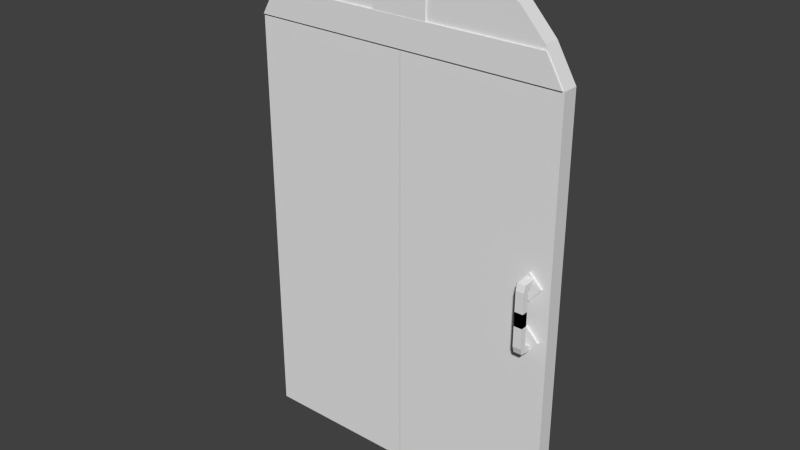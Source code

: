 # Source: door.blend  (saved by Blender 2.72.0; exported with 4.5.12 LTS)
import bpy
from mathutils import Matrix  # noqa: F401  (used for matrix-valued properties, if any)

bpy.ops.wm.read_factory_settings(use_empty=True)
scene = bpy.context.scene
scene.name = 'Scene'

# ---- collections
col_collection_1 = bpy.data.collections.new('Collection 1'); scene.collection.children.link(col_collection_1)

# ---- materials (node trees are filled in below, after node groups)
mat_door = bpy.data.materials.new('Door')
mat_door.alpha_threshold = 0.0
mat_door.use_transparent_shadow = False
mat_door.roughness = 0.5
mat_door.specular_intensity = 0.0
mat_door.line_color = (0.0, 0.0, 0.0, 1.0)

# ---- material node trees

# ---- world
world_world = bpy.data.worlds.new('World'); scene.world = world_world
world_world.color = (0.05088, 0.05088, 0.05088)
world_world.use_sun_shadow = False
world_world.sun_shadow_jitter_overblur = 0.0
world_world.cycles.sampling_method = 'MANUAL'
world_world.cycles.sample_map_resolution = 256

# ---- meshes
me_cube_003 = bpy.data.meshes.new('Cube.003')
me_cube_003.from_pydata([(2.304, 12.86, 0.1707), (2.304, 12.86, -0.007028), (4.684, 12.86, -0.007028), (4.684, 12.86, 0.1707), (2.304, 8.553, -0.1481), (2.304, 10.55, -0.1481), (4.684, 10.55, -0.1481), (4.684, 8.553, -0.1481), (2.304, 10.55, -0.2539), (4.684, 10.55, -0.2539), (4.684, 8.553, -0.2539), (2.304, 8.553, -0.2539), (2.304, 8.553, -1.566), (2.304, 10.55, -1.566), (4.684, 10.55, -1.566), (4.684, 8.553, -1.566), (2.304, 9.162, 0.1155), (2.304, 11.64, -0.07756), (4.684, 11.64, -0.07756), (4.684, 9.162, 0.1155), (2.304, 12.86, -2.726), (2.304, 12.86, -2.548), (4.684, 12.86, -2.548), (4.684, 12.86, -2.726), (2.304, 8.553, -2.407), (2.304, 10.55, -2.407), (4.684, 10.55, -2.407), (4.684, 8.553, -2.407), (2.304, 10.55, -2.301), (4.684, 10.55, -2.301), (4.684, 8.553, -2.301), (2.304, 8.553, -2.301), (2.304, 8.553, -0.9892), (2.304, 10.55, -0.9892), (4.684, 10.55, -0.9892), (4.684, 8.553, -0.9892), (2.304, 9.162, -2.671), (2.304, 11.64, -2.478), (4.684, 11.64, -2.478), (4.684, 9.162, -2.671), (3.596, 12.86, -2.927), (3.596, 17.53, -2.927), (6.936, 17.53, -2.335), (6.936, 12.86, -2.335), (-0.1005, 12.86, -2.392), (-0.1005, 17.53, -2.392), (3.239, 17.53, -1.799), (3.239, 12.86, -1.799), (3.596, 12.86, -0.7619), (3.596, 17.53, -0.7619), (6.936, 17.53, -0.1691), (6.936, 12.86, -0.1691), (-0.1005, 12.86, -0.2265), (-0.1005, 17.53, -0.2265), (3.239, 17.53, 0.3663), (3.239, 12.86, 0.3663), (-37.45, 13.61, -10.59), (-37.45, 18.7, -10.59), (-37.45, 18.7, 7.047), (-37.45, 13.61, 7.047), (9.142, 13.61, 7.047), (9.142, 18.7, 7.047), (9.142, 13.61, -10.59), (9.142, 18.7, -10.59), (-37.45, 18.7, 8.474), (-37.45, 13.61, 8.474), (3.539, 13.61, 8.421), (3.539, 18.7, 8.421), (-37.39, 18.7, 9.48), (-37.39, 13.61, 9.48), (-3.658, 13.61, 9.533), (-3.658, 18.7, 9.533), (-37.45, 18.7, 10.33), (-37.45, 13.61, 10.33), (-12.94, 13.61, 10.22), (-12.94, 18.7, 10.22), (-37.31, 18.7, 11.07), (-37.31, 13.61, 11.07), (-25.99, 13.61, 10.91), (-25.99, 18.7, 10.91), (-37.4, 13.61, -10.59), (-37.4, 18.7, -10.59), (-37.4, 18.7, 7.047), (-37.4, 13.61, 7.047), (-83.99, 13.61, 7.047), (-83.99, 18.7, 7.047), (-83.99, 13.61, -10.59), (-83.99, 18.7, -10.59), (-37.4, 18.7, 8.474), (-37.4, 13.61, 8.474), (-78.38, 13.61, 8.421), (-78.38, 18.7, 8.421), (-37.45, 18.7, 9.48), (-37.45, 13.61, 9.48), (-71.19, 13.61, 9.533), (-71.19, 18.7, 9.533), (-37.39, 18.7, 10.33), (-37.39, 13.61, 10.33), (-61.9, 13.61, 10.22), (-61.9, 18.7, 10.22), (-37.53, 18.7, 11.07), (-37.53, 13.61, 11.07), (-48.86, 13.61, 10.91), (-48.86, 18.7, 10.91), (-45.66, 13.17, 8.2), (-45.66, 14.7, 8.2), (-29.48, 14.7, 8.2), (-29.48, 13.17, 8.2), (-45.66, 13.17, 10.79), (-45.66, 14.7, 10.79), (-29.48, 14.7, 10.79), (-29.48, 13.17, 10.79), (0.9646, 17.42, 8.232), (4.04, 13.07, 8.232), (-79.1, 13.07, 8.232), (-79.1, 17.42, 8.232), (8.771, 17.42, 7.069), (8.771, 13.07, 7.069), (-83.83, 13.07, 7.069), (-83.83, 17.42, 7.069)], [], [(3, 2, 1, 0), (16, 17, 5, 4), (17, 18, 6, 5), (18, 19, 7, 6), (19, 16, 4, 7), (4, 5, 8, 11), (5, 6, 9, 8), (6, 7, 10, 9), (7, 4, 11, 10), (11, 8, 13, 12), (8, 9, 14, 13), (9, 10, 15, 14), (10, 11, 12, 15), (0, 1, 17, 16), (1, 2, 18, 17), (2, 3, 19, 18), (3, 0, 16, 19), (23, 20, 21, 22), (36, 24, 25, 37), (37, 25, 26, 38), (38, 26, 27, 39), (39, 27, 24, 36), (24, 31, 28, 25), (25, 28, 29, 26), (26, 29, 30, 27), (27, 30, 31, 24), (31, 32, 33, 28), (28, 33, 34, 29), (29, 34, 35, 30), (30, 35, 32, 31), (20, 36, 37, 21), (21, 37, 38, 22), (22, 38, 39, 23), (23, 39, 36, 20), (44, 45, 41, 40), (45, 46, 42, 41), (46, 47, 43, 42), (47, 44, 40, 43), (40, 41, 42, 43), (47, 46, 45, 44), (52, 53, 49, 48), (53, 54, 50, 49), (54, 55, 51, 50), (55, 52, 48, 51), (48, 49, 50, 51), (55, 54, 53, 52), (60, 61, 67, 66), (61, 60, 62, 63), (60, 59, 56, 62), (58, 61, 63, 57), (56, 57, 63, 62), (66, 67, 71, 70), (61, 58, 64, 67), (59, 60, 66, 65), (58, 59, 65, 64), (70, 71, 75, 74), (67, 64, 68, 71), (65, 66, 70, 69), (64, 65, 69, 68), (74, 75, 79, 78), (71, 68, 72, 75), (69, 70, 74, 73), (68, 69, 73, 72), (78, 79, 76, 77), (75, 72, 76, 79), (73, 74, 78, 77), (72, 73, 77, 76), (84, 90, 91, 85), (85, 87, 86, 84), (84, 86, 80, 83), (82, 81, 87, 85), (80, 86, 87, 81), (90, 94, 95, 91), (85, 91, 88, 82), (83, 89, 90, 84), (82, 88, 89, 83), (94, 98, 99, 95), (91, 95, 92, 88), (89, 93, 94, 90), (88, 92, 93, 89), (98, 102, 103, 99), (95, 99, 96, 92), (93, 97, 98, 94), (92, 96, 97, 93), (102, 101, 100, 103), (99, 103, 100, 96), (97, 101, 102, 98), (96, 100, 101, 97), (108, 109, 105, 104), (109, 110, 106, 105), (110, 111, 107, 106), (111, 108, 104, 107), (104, 105, 106, 107), (111, 110, 109, 108), (116, 117, 113, 112), (117, 118, 114, 113), (118, 119, 115, 114), (119, 116, 112, 115), (112, 113, 114, 115), (119, 118, 117, 116)])
_uv = me_cube_003.uv_layers.new(name='UVMap')
_uv.uv.foreach_set('vector', [0.1985, 0.5511, 0.1968, 0.5511, 0.1968, 0.5256, 0.1985, 0.5256, 0.5075, 0.5835, 0.5053, 0.6151, 0.5048, 0.6012, 0.5051, 0.5757, 0.549, 0.591, 0.5747, 0.591, 0.5747, 0.6049, 0.549, 0.605, 0.5211, 0.5911, 0.5232, 0.6228, 0.5208, 0.6306, 0.5206, 0.6051, 0.4917, 0.5833, 0.466, 0.5833, 0.4659, 0.5755, 0.4917, 0.5755, 0.5051, 0.5757, 0.5048, 0.6012, 0.5039, 0.6012, 0.5041, 0.5757, 0.5363, 0.6287, 0.5363, 0.6543, 0.5353, 0.6543, 0.5353, 0.6287, 0.5206, 0.6051, 0.5208, 0.6306, 0.5199, 0.6306, 0.5196, 0.6051, 0.2248, 0.6306, 0.2248, 0.6562, 0.2238, 0.6562, 0.2238, 0.6306, 0.5041, 0.5757, 0.5039, 0.6012, 0.4917, 0.6011, 0.492, 0.5755, 0.5353, 0.6287, 0.5353, 0.6543, 0.5232, 0.6543, 0.5232, 0.6287, 0.5196, 0.6051, 0.5199, 0.6306, 0.5077, 0.6308, 0.5075, 0.6052, 0.2238, 0.6306, 0.2238, 0.6562, 0.2117, 0.6562, 0.2117, 0.6306, 0.5075, 0.6308, 0.5058, 0.6307, 0.5053, 0.6151, 0.5075, 0.5835, 0.549, 0.5755, 0.5747, 0.5755, 0.5747, 0.591, 0.549, 0.591, 0.5216, 0.5756, 0.5232, 0.5755, 0.5232, 0.6228, 0.5211, 0.5911, 0.4917, 0.6306, 0.466, 0.6306, 0.466, 0.5833, 0.4917, 0.5833, 0.1968, 0.5256, 0.1968, 0.5, 0.1985, 0.5, 0.1985, 0.5256, 0.2144, 0.5473, 0.2121, 0.5551, 0.2118, 0.5296, 0.2123, 0.5156, 0.549, 0.591, 0.549, 0.605, 0.5232, 0.605, 0.5232, 0.591, 0.3255, 0.6151, 0.325, 0.6012, 0.3252, 0.5757, 0.3276, 0.5835, 0.2375, 0.6228, 0.2375, 0.6306, 0.2117, 0.6306, 0.2117, 0.6228, 0.2121, 0.5551, 0.2111, 0.5551, 0.2108, 0.5296, 0.2118, 0.5296, 0.549, 0.6287, 0.5499, 0.6287, 0.5499, 0.6543, 0.549, 0.6543, 0.325, 0.6012, 0.324, 0.6012, 0.3243, 0.5757, 0.3252, 0.5757, 0.4659, 0.6306, 0.4669, 0.6306, 0.4669, 0.6562, 0.4659, 0.6562, 0.2111, 0.5551, 0.199, 0.5552, 0.1987, 0.5297, 0.2108, 0.5296, 0.5499, 0.6287, 0.5621, 0.6287, 0.5621, 0.6543, 0.5499, 0.6543, 0.324, 0.6012, 0.3118, 0.6011, 0.3121, 0.5755, 0.3243, 0.5757, 0.4669, 0.6306, 0.4791, 0.6306, 0.4791, 0.6562, 0.4669, 0.6562, 0.2144, 0.5, 0.2144, 0.5473, 0.2123, 0.5156, 0.2128, 0.5001, 0.549, 0.5755, 0.549, 0.591, 0.5232, 0.591, 0.5232, 0.5755, 0.3259, 0.6307, 0.3255, 0.6151, 0.3276, 0.5835, 0.3276, 0.6308, 0.2375, 0.5755, 0.2375, 0.6228, 0.2117, 0.6228, 0.2117, 0.5755, 0.3349, 0.5755, 0.2748, 0.5755, 0.2747, 0.5359, 0.3348, 0.5359, 0.6837, 0.5749, 0.6738, 0.54, 0.6738, 0.5, 0.6837, 0.5349, 0.5262, 0.5397, 0.466, 0.5397, 0.466, 0.5, 0.5261, 0.5, 0.6738, 0.6098, 0.6837, 0.5749, 0.6837, 0.6149, 0.6738, 0.6498, 0.3348, 0.5359, 0.2747, 0.5359, 0.2748, 0.5, 0.3349, 0.5, 0.466, 0.5397, 0.5262, 0.5397, 0.5261, 0.5755, 0.4659, 0.5755, 0.2747, 0.5755, 0.2145, 0.5755, 0.2144, 0.5359, 0.2746, 0.5359, 0.1987, 0.5552, 0.2086, 0.5901, 0.2086, 0.6301, 0.1987, 0.5952, 0.5262, 0.5359, 0.5863, 0.5359, 0.5864, 0.5755, 0.5262, 0.5755, 0.5747, 0.6104, 0.5846, 0.5755, 0.5846, 0.6155, 0.5747, 0.6504, 0.2746, 0.5359, 0.2144, 0.5359, 0.2145, 0.5, 0.2747, 0.5, 0.5863, 0.5359, 0.5262, 0.5359, 0.5262, 0.5, 0.5864, 0.5, 0.1968, 0.9985, 0.1313, 0.9984, 0.1312, 0.9384, 0.1967, 0.9384, 0.4004, 0.6616, 0.3349, 0.6616, 0.3349, 0.5, 0.4004, 0.5, 0.03717, 0.5, 0.03717, 1.91e-05, 0.2002, 1.91e-05, 0.2002, 0.5, 0.2374, 0.5, 0.2374, 0.0, 0.4004, 0.0, 0.4004, 0.5, 8.603e-08, 0.5, 0.06551, 0.5, 0.06551, 1.0, 0.0, 1.0, 0.1967, 0.9384, 0.1312, 0.9384, 0.1312, 0.8611, 0.1967, 0.8612, 0.2374, 0.0, 0.2374, 0.5, 0.2242, 0.5, 0.2247, 0.06013, 0.03717, 1.91e-05, 0.03717, 0.5, 0.02447, 0.4399, 0.02398, 1.91e-05, 0.3118, 0.5755, 0.3118, 0.6405, 0.2987, 0.6405, 0.2987, 0.5755, 0.1967, 0.8612, 0.1312, 0.8611, 0.1312, 0.7615, 0.1967, 0.7616, 0.2247, 0.06013, 0.2242, 0.5, 0.2149, 0.4994, 0.2144, 0.1374, 0.02398, 1.91e-05, 0.02447, 0.4399, 0.01419, 0.3626, 0.01467, 0.000593, 0.2987, 0.5755, 0.2987, 0.6405, 0.2893, 0.6405, 0.2893, 0.5755, 0.1967, 0.7616, 0.1312, 0.7615, 0.1312, 0.6215, 0.1967, 0.6216, 0.2144, 0.1374, 0.2149, 0.4994, 0.2071, 0.5, 0.2081, 0.237, 0.01467, 0.000593, 0.01419, 0.3626, 0.00784, 0.263, 0.006863, 0.0, 0.2893, 0.5755, 0.2893, 0.6405, 0.2815, 0.6405, 0.2815, 0.5755, 0.1967, 0.6216, 0.1312, 0.6215, 0.1313, 0.5, 0.1968, 0.5001, 0.2081, 0.237, 0.2071, 0.5, 0.2002, 0.4985, 0.2017, 0.377, 0.006863, 0.0, 0.00784, 0.263, 0.001466, 0.123, 0.0, 0.001475, 0.2815, 0.5755, 0.2815, 0.6405, 0.2747, 0.6405, 0.2747, 0.5755, 0.1312, 0.5, 0.1311, 0.5602, 0.06556, 0.5602, 0.06565, 0.5001, 0.4004, 0.6616, 0.4004, 0.5, 0.4659, 0.5, 0.4659, 0.6616, 0.4376, 0.0, 0.6006, 0.0, 0.6006, 0.5, 0.4376, 0.5, 0.6378, 1.92e-05, 0.8008, 1.92e-05, 0.8008, 0.5, 0.6378, 0.5, 0.913, 0.5, 0.913, 0.0, 0.9785, 9.354e-06, 0.9785, 0.5, 0.1311, 0.5602, 0.131, 0.6374, 0.06551, 0.6375, 0.06556, 0.5602, 0.6378, 0.5, 0.6251, 0.4399, 0.6246, 1.92e-05, 0.6378, 1.92e-05, 0.4376, 0.5, 0.4244, 0.5, 0.4249, 0.06013, 0.4376, 0.0, 0.2747, 0.6405, 0.2615, 0.6405, 0.2615, 0.5755, 0.2747, 0.5755, 0.131, 0.6374, 0.131, 0.7371, 0.06552, 0.7371, 0.06551, 0.6375, 0.6251, 0.4399, 0.6148, 0.3626, 0.6153, 0.0005931, 0.6246, 1.92e-05, 0.4244, 0.5, 0.4151, 0.4994, 0.4146, 0.1374, 0.4249, 0.06013, 0.2615, 0.6405, 0.2522, 0.6405, 0.2522, 0.5755, 0.2615, 0.5755, 0.131, 0.7371, 0.1311, 0.8771, 0.06557, 0.8772, 0.06552, 0.7371, 0.6148, 0.3626, 0.6085, 0.263, 0.6075, 0.0, 0.6153, 0.0005931, 0.4151, 0.4994, 0.4073, 0.5, 0.4083, 0.237, 0.4146, 0.1374, 0.2522, 0.6405, 0.2444, 0.6405, 0.2444, 0.5755, 0.2522, 0.5755, 0.1311, 0.8771, 0.1312, 0.9986, 0.06565, 0.9987, 0.06557, 0.8772, 0.6085, 0.263, 0.6021, 0.123, 0.6006, 0.001475, 0.6075, 0.0, 0.4073, 0.5, 0.4004, 0.4985, 0.4019, 0.377, 0.4083, 0.237, 0.2444, 0.6405, 0.2375, 0.6405, 0.2375, 0.5755, 0.2444, 0.5755, 0.549, 0.605, 0.5687, 0.605, 0.5687, 0.6287, 0.549, 0.6287, 0.6103, 0.6736, 0.6103, 0.5, 0.6343, 0.5, 0.6343, 0.6736, 0.543, 0.6287, 0.5232, 0.6287, 0.5232, 0.605, 0.543, 0.605, 0.5864, 0.6736, 0.5864, 0.5, 0.6103, 0.5, 0.6103, 0.6736, 0.6541, 0.5, 0.6738, 0.5, 0.6738, 0.6736, 0.6541, 0.6736, 0.6541, 0.6736, 0.6343, 0.6736, 0.6343, 0.5, 0.6541, 0.5, 0.857, 0.9938, 0.8011, 0.9938, 0.8008, 0.9431, 0.8568, 0.9101, 1.0, 0.0, 1.0, 0.9938, 0.9892, 0.943, 0.9892, 0.05077, 0.8011, 0.0, 0.857, 8.088e-06, 0.8568, 0.05086, 0.8008, 0.05085, 0.9892, 0.0, 0.9892, 0.9938, 0.9785, 0.91, 0.9785, 0.05077, 0.8568, 0.9101, 0.8008, 0.9431, 0.8008, 0.05085, 0.8568, 0.05086, 0.857, 0.0, 0.913, 1.754e-06, 0.913, 0.9938, 0.857, 0.9938])
me_cube_003.materials.append(mat_door)
me_cube_003.use_remesh_preserve_volume = False
me_cube_003.use_remesh_preserve_attributes = False
me_cube_003.use_mirror_vertex_groups = False
me_cube_003.update()
arm_armature = bpy.data.armatures.new('Armature')  # bones are not reproduced

# ---- objects
ob_armature = bpy.data.objects.new('Armature', arm_armature)
ob_cube_003 = bpy.data.objects.new('Cube.003', me_cube_003)

# ---- transforms, parenting, visibility, modifiers, constraints
ob_armature.location = (-39.48, -5.336, -32.28)
ob_armature.scale = (6.0, 6.01, 6.0)
ob_armature.lineart.crease_threshold = 0.0
ob_cube_003.parent = ob_armature
ob_cube_003.matrix_parent_inverse = Matrix(((0.1667, 0.0, 0.0, 6.58), (0.0, 0.1664, 0.0, 0.8878), (0.0, 0.0, 0.1667, 5.38), (0.0, 0.0, 0.0, 1.0)))
ob_cube_003.location = (2.164, -1.399, -0.4192)
ob_cube_003.scale = (0.5147, 0.4745, 3.601)
ob_cube_003.lineart.crease_threshold = 0.0
_vg = ob_cube_003.vertex_groups.new(name='Bone')
for _i, _w in zip([0, 1, 2, 3, 4, 5, 6, 7, 8, 9, 10, 11, 12, 13, 14, 15, 16, 17, 18, 19, 40, 41, 42, 43, 44, 45, 46, 47, 48, 49, 50, 51, 52, 53, 54, 55, 58, 59, 60, 61, 64, 65, 66, 67, 68, 69, 70, 71, 72, 73, 74, 75, 76, 77, 78, 79, 86, 87, 104, 105, 106, 107, 108, 109, 110, 111, 112, 113, 114, 115, 116, 117, 118, 119], [0.4197, 0.4198, 0.42, 0.4201, 0.4195, 0.4196, 0.42, 0.4201, 0.4194, 0.4197, 0.4197, 0.4194, 0.4183, 0.4182, 0.4183, 0.4183, 0.42, 0.4197, 0.4201, 0.4215, 0.5445, 0.5462, 0.5475, 0.5448, 0.5417, 0.5407, 0.5394, 0.5417, 0.9339, 0.9339, 0.9349, 0.9348, 0.9329, 0.9315, 0.9334, 0.9337, 0.9215, 0.9064, 0.8463, 0.8467, 0.9252, 0.9217, 0.8884, 0.8834, 0.9298, 0.9279, 0.9343, 0.9133, 0.9326, 0.9322, 0.9349, 0.9246, 0.9336, 0.933, 0.9337, 0.9306, 0.3309, 0.3312, 1.0, 1.0, 1.0, 1.0, 1.0, 1.0, 1.0, 1.0, 0.6222, 0.645, 0.06413, 0.0617, 0.6779, 0.6822, 0.009404, 0.0006124]): _vg.add([_i], _w, 'REPLACE')
_vg = ob_cube_003.vertex_groups.new(name='Bone.001')
for _i, _w in zip([0, 1, 2, 3, 4, 5, 6, 7, 8, 9, 10, 11, 12, 13, 14, 15, 16, 17, 18, 19, 20, 21, 22, 23, 24, 25, 26, 27, 28, 29, 30, 31, 32, 33, 34, 35, 36, 37, 38, 39, 40, 41, 42, 43, 44, 45, 46, 47, 48, 49, 50, 51, 52, 53, 54, 55, 56, 57, 58, 59, 60, 61, 62, 63, 64, 65, 66, 67, 68, 69, 70, 71, 72, 73, 74, 75, 76, 77, 78, 79, 80, 81, 82, 83, 86, 87, 88, 89, 92, 93, 96, 97, 98, 99, 100, 101, 102, 103], [0.5803, 0.5802, 0.58, 0.5798, 0.5804, 0.5804, 0.58, 0.5799, 0.5806, 0.5803, 0.5803, 0.5806, 0.5817, 0.5818, 0.5817, 0.5817, 0.58, 0.5802, 0.5798, 0.5784, 1.0, 1.0, 1.0, 1.0, 1.0, 1.0, 1.0, 1.0, 1.0, 1.0, 1.0, 1.0, 1.0, 1.0, 1.0, 1.0, 1.0, 1.0, 1.0, 1.0, 0.4555, 0.4538, 0.4525, 0.4552, 0.4583, 0.4593, 0.4606, 0.4583, 0.0661, 0.06608, 0.06509, 0.06515, 0.06709, 0.06848, 0.06657, 0.0663, 0.9958, 0.9955, 0.07851, 0.09359, 0.1537, 0.1533, 0.9958, 0.9958, 0.07483, 0.0783, 0.1116, 0.1166, 0.07019, 0.07212, 0.06573, 0.0867, 0.06738, 0.06777, 0.06511, 0.07542, 0.06644, 0.06697, 0.06629, 0.06944, 0.985, 0.984, 0.09479, 0.1242, 0.3371, 0.3368, 0.07402, 0.08529, 0.06346, 0.06702, 0.05818, 0.05902, 0.008944, 0.008293, 0.0559, 0.05591, 0.0384, 0.03747]): _vg.add([_i], _w, 'REPLACE')
_vg = ob_cube_003.vertex_groups.new(name='Bone.002')
for _i, _w in zip([82, 83, 84, 85, 86, 87, 88, 89, 90, 91, 92, 93, 94, 95, 96, 97, 98, 99, 100, 101, 102, 103, 112, 113, 114, 115, 116, 117, 118, 119], [0.9042, 0.8746, 0.9947, 0.9948, 0.3319, 0.332, 0.9252, 0.9138, 0.9861, 0.991, 0.9359, 0.9323, 0.9814, 0.9818, 0.9412, 0.9403, 0.97, 0.9703, 0.9435, 0.9435, 0.9552, 0.9557, 0.3778, 0.355, 0.9359, 0.9383, 0.3221, 0.3178, 0.9703, 0.9747]): _vg.add([_i], _w, 'REPLACE')
_m = ob_cube_003.modifiers.new('Armature', 'ARMATURE')
_m.object = ob_armature

# ---- collection membership
col_collection_1.objects.link(ob_armature)
col_collection_1.objects.link(ob_cube_003)

# ---- scene / render settings (as saved in the file)
scene.frame_start = 0; scene.frame_end = 30; scene.frame_set(0)
scene.render.engine = 'BLENDER_EEVEE_NEXT'
scene.render.resolution_percentage = 50
scene.render.dither_intensity = 0.0
scene.cycles.use_denoising = False
scene.cycles.samples = 10
scene.cycles.sampling_pattern = 'TABULATED_SOBOL'
scene.cycles.light_sampling_threshold = 0.0
scene.cycles.use_adaptive_sampling = False
scene.cycles.use_light_tree = False
scene.cycles.blur_glossy = 0.0
scene.cycles.volume_bounces = 1
scene.cycles.pixel_filter_type = 'GAUSSIAN'
scene.cycles.sample_clamp_indirect = 0.0
scene.view_settings.view_transform = 'Standard'
bpy.context.view_layer.update()

# ---- added for rendering (the .blend has no active camera and no usable light): camera, sun
cam_auto = bpy.data.cameras.new('AutoCamera')
cam_auto.lens = 50.0
cam_auto.sensor_width = 36.0
cam_auto.clip_end = 1488.6
ob_auto_camera = bpy.data.objects.new('AutoCamera', cam_auto)
scene.collection.objects.link(ob_auto_camera)
ob_auto_camera.location = (67.7239, -96.7184, 68.2984)
ob_auto_camera.rotation_euler = (1.09748, -7.21219e-08, 0.694738)
scene.camera = ob_auto_camera
light_auto_sun = bpy.data.lights.new('AutoSun', 'SUN')
light_auto_sun.energy = 3.0
light_auto_sun.angle = 0.0523599
ob_auto_sun = bpy.data.objects.new('AutoSun', light_auto_sun)
scene.collection.objects.link(ob_auto_sun)
ob_auto_sun.rotation_euler = (0.872665, 0.174533, 0.523599)
bpy.context.view_layer.update()
